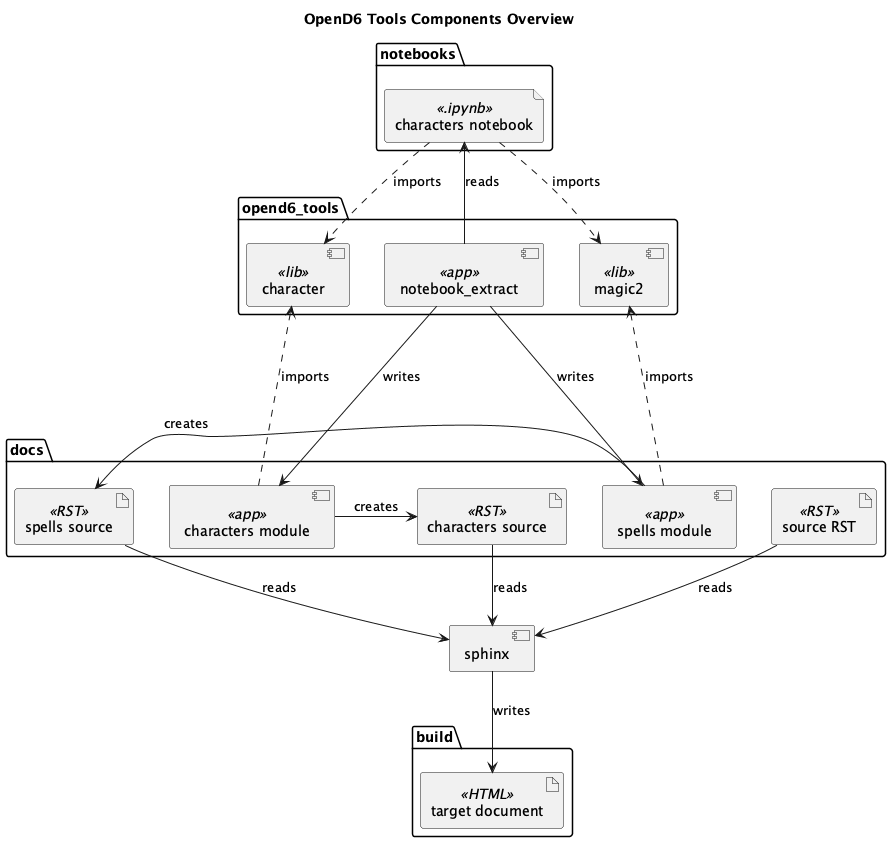

The diagram above was rendered by PlantUML. Its source (embedded in the PNG):
@startuml
'https://plantuml.com/component-diagram

title OpenD6 Tools Components Overview

folder opend6_tools {
component magic2 <<lib>>
component character <<lib>>
component notebook_extract <<app>>
}

folder notebooks {
    file "spells notebook" as nb <<.ipynb>>
    nb ..> magic2 : "imports"
    file "characters notebook" as nb <<.ipynb>>
    nb ..> character : "imports"
}

folder docs {
    component "spells module" as spells <<app>>
    spells ..> magic2 : "imports"
    artifact "spells source" as spellsrst <<RST>>
    spells -> spellsrst : "creates"
    component "characters module" as chars <<app>>
    chars ..> character : "imports"
    artifact "characters source" as charrst <<RST>>
    chars -> charrst : "creates"
    artifact "source RST" as srcrst <<RST>>
}

folder build {
    artifact "target document" as doc <<HTML>>
}

nb <-- notebook_extract : "reads"
notebook_extract ---> spells : "writes"
notebook_extract ---> chars : "writes"

component sphinx

spellsrst --> sphinx : "reads"
charrst --> sphinx : "reads"
srcrst --> sphinx : "reads"
sphinx --> doc : "writes"

@enduml